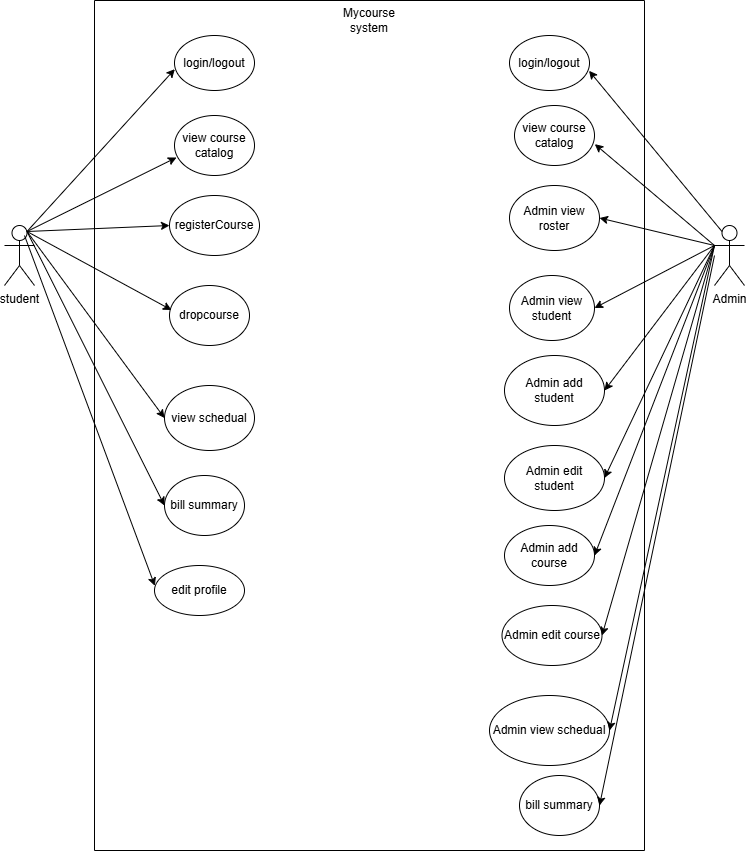

The diagram above was exported from draw.io. Its source (the exported page's mxGraphModel, read from the mxfile embedded in the PNG):
<mxGraphModel dx="1188" dy="648" grid="1" gridSize="10" guides="1" tooltips="1" connect="1" arrows="1" fold="1" page="1" pageScale="1" pageWidth="850" pageHeight="1100" math="0" shadow="0">
  <root>
    <mxCell id="0" />
    <mxCell id="1" parent="0" />
    <mxCell id="WZwnszBudMvTRsZFNOUa-3" parent="1" style="swimlane;startSize=0;" value="" vertex="1">
      <mxGeometry height="850" width="550" x="150" y="125" as="geometry">
        <mxRectangle height="40" width="50" x="150" y="125" as="alternateBounds" />
      </mxGeometry>
    </mxCell>
    <mxCell id="WZwnszBudMvTRsZFNOUa-9" parent="WZwnszBudMvTRsZFNOUa-3" style="ellipse;whiteSpace=wrap;html=1;" value="view course catalog" vertex="1">
      <mxGeometry height="60" width="80" x="80" y="115" as="geometry" />
    </mxCell>
    <mxCell id="WZwnszBudMvTRsZFNOUa-12" parent="WZwnszBudMvTRsZFNOUa-3" style="ellipse;whiteSpace=wrap;html=1;" value="registerCourse" vertex="1">
      <mxGeometry height="60" width="90" x="75" y="195" as="geometry" />
    </mxCell>
    <mxCell id="WZwnszBudMvTRsZFNOUa-13" parent="WZwnszBudMvTRsZFNOUa-3" style="ellipse;whiteSpace=wrap;html=1;" value="dropcourse" vertex="1">
      <mxGeometry height="60" width="80" x="75" y="285" as="geometry" />
    </mxCell>
    <mxCell id="WZwnszBudMvTRsZFNOUa-14" parent="WZwnszBudMvTRsZFNOUa-3" style="ellipse;whiteSpace=wrap;html=1;" value="view schedual" vertex="1">
      <mxGeometry height="65" width="90" x="70" y="385" as="geometry" />
    </mxCell>
    <mxCell id="WZwnszBudMvTRsZFNOUa-15" parent="WZwnszBudMvTRsZFNOUa-3" style="ellipse;whiteSpace=wrap;html=1;" value="bill summary" vertex="1">
      <mxGeometry height="60" width="80" x="70" y="475" as="geometry" />
    </mxCell>
    <mxCell id="WZwnszBudMvTRsZFNOUa-16" parent="WZwnszBudMvTRsZFNOUa-3" style="ellipse;whiteSpace=wrap;html=1;" value="edit profile" vertex="1">
      <mxGeometry height="50" width="90" x="60" y="565" as="geometry" />
    </mxCell>
    <mxCell id="WZwnszBudMvTRsZFNOUa-17" parent="WZwnszBudMvTRsZFNOUa-3" style="ellipse;whiteSpace=wrap;html=1;" value="login/logout" vertex="1">
      <mxGeometry height="55" width="80" x="80" y="35" as="geometry" />
    </mxCell>
    <mxCell id="WZwnszBudMvTRsZFNOUa-25" parent="WZwnszBudMvTRsZFNOUa-3" style="ellipse;whiteSpace=wrap;html=1;" value="view course catalog" vertex="1">
      <mxGeometry height="60" width="80" x="420" y="105" as="geometry" />
    </mxCell>
    <mxCell id="WZwnszBudMvTRsZFNOUa-26" parent="WZwnszBudMvTRsZFNOUa-3" style="ellipse;whiteSpace=wrap;html=1;" value="Admin view roster" vertex="1">
      <mxGeometry height="65" width="90" x="415" y="185" as="geometry" />
    </mxCell>
    <mxCell id="WZwnszBudMvTRsZFNOUa-27" parent="WZwnszBudMvTRsZFNOUa-3" style="ellipse;whiteSpace=wrap;html=1;" value="Admin view student" vertex="1">
      <mxGeometry height="65" width="85" x="415" y="275" as="geometry" />
    </mxCell>
    <mxCell id="WZwnszBudMvTRsZFNOUa-28" parent="WZwnszBudMvTRsZFNOUa-3" style="ellipse;whiteSpace=wrap;html=1;" value="Admin add student" vertex="1">
      <mxGeometry height="70" width="100" x="410" y="355" as="geometry" />
    </mxCell>
    <mxCell id="WZwnszBudMvTRsZFNOUa-29" parent="WZwnszBudMvTRsZFNOUa-3" style="ellipse;whiteSpace=wrap;html=1;" value="Admin edit student" vertex="1">
      <mxGeometry height="65" width="100" x="410" y="445" as="geometry" />
    </mxCell>
    <mxCell id="WZwnszBudMvTRsZFNOUa-30" parent="WZwnszBudMvTRsZFNOUa-3" style="ellipse;whiteSpace=wrap;html=1;" value="Admin add course" vertex="1">
      <mxGeometry height="60" width="90" x="410" y="525" as="geometry" />
    </mxCell>
    <mxCell id="WZwnszBudMvTRsZFNOUa-31" parent="WZwnszBudMvTRsZFNOUa-3" style="ellipse;whiteSpace=wrap;html=1;" value="Admin edit course" vertex="1">
      <mxGeometry height="60" width="100" x="407.5" y="605" as="geometry" />
    </mxCell>
    <mxCell id="WZwnszBudMvTRsZFNOUa-32" parent="WZwnszBudMvTRsZFNOUa-3" style="ellipse;whiteSpace=wrap;html=1;" value="Admin view schedual" vertex="1">
      <mxGeometry height="70" width="120" x="395" y="695" as="geometry" />
    </mxCell>
    <mxCell id="WZwnszBudMvTRsZFNOUa-33" parent="WZwnszBudMvTRsZFNOUa-3" style="ellipse;whiteSpace=wrap;html=1;" value="bill summary" vertex="1">
      <mxGeometry height="60" width="80" x="425" y="775" as="geometry" />
    </mxCell>
    <mxCell id="WZwnszBudMvTRsZFNOUa-34" parent="WZwnszBudMvTRsZFNOUa-3" style="ellipse;whiteSpace=wrap;html=1;" value="login/logout" vertex="1">
      <mxGeometry height="55" width="80" x="415" y="35" as="geometry" />
    </mxCell>
    <mxCell id="WZwnszBudMvTRsZFNOUa-45" parent="WZwnszBudMvTRsZFNOUa-3" style="text;html=1;whiteSpace=wrap;strokeColor=none;fillColor=none;align=center;verticalAlign=middle;rounded=0;" value="Mycourse system" vertex="1">
      <mxGeometry height="30" width="60" x="245" y="5" as="geometry" />
    </mxCell>
    <mxCell id="WZwnszBudMvTRsZFNOUa-5" parent="1" style="shape=umlActor;verticalLabelPosition=bottom;verticalAlign=top;html=1;outlineConnect=0;" value="student" vertex="1">
      <mxGeometry height="60" width="30" x="60" y="350" as="geometry" />
    </mxCell>
    <mxCell id="WZwnszBudMvTRsZFNOUa-6" parent="1" style="shape=umlActor;verticalLabelPosition=bottom;verticalAlign=top;html=1;outlineConnect=0;" value="Admin" vertex="1">
      <mxGeometry height="60" width="30" x="770" y="350" as="geometry" />
    </mxCell>
    <mxCell id="WZwnszBudMvTRsZFNOUa-18" edge="1" parent="1" source="WZwnszBudMvTRsZFNOUa-5" style="endArrow=classic;html=1;rounded=0;exitX=0.75;exitY=0.1;exitDx=0;exitDy=0;exitPerimeter=0;entryX=0.004;entryY=0.612;entryDx=0;entryDy=0;entryPerimeter=0;" target="WZwnszBudMvTRsZFNOUa-17" value="">
      <mxGeometry height="50" relative="1" width="50" as="geometry">
        <mxPoint x="350" y="380" as="sourcePoint" />
        <mxPoint x="400" y="330" as="targetPoint" />
      </mxGeometry>
    </mxCell>
    <mxCell id="WZwnszBudMvTRsZFNOUa-19" edge="1" parent="1" source="WZwnszBudMvTRsZFNOUa-5" style="endArrow=classic;html=1;rounded=0;exitX=0.75;exitY=0.1;exitDx=0;exitDy=0;exitPerimeter=0;entryX=0.025;entryY=0.7;entryDx=0;entryDy=0;entryPerimeter=0;" target="WZwnszBudMvTRsZFNOUa-9" value="">
      <mxGeometry height="50" relative="1" width="50" as="geometry">
        <mxPoint x="350" y="380" as="sourcePoint" />
        <mxPoint x="400" y="330" as="targetPoint" />
      </mxGeometry>
    </mxCell>
    <mxCell id="WZwnszBudMvTRsZFNOUa-20" edge="1" parent="1" source="WZwnszBudMvTRsZFNOUa-5" style="endArrow=classic;html=1;rounded=0;exitX=0.75;exitY=0.1;exitDx=0;exitDy=0;exitPerimeter=0;entryX=0;entryY=0.5;entryDx=0;entryDy=0;" target="WZwnszBudMvTRsZFNOUa-12" value="">
      <mxGeometry height="50" relative="1" width="50" as="geometry">
        <mxPoint x="120" y="370" as="sourcePoint" />
        <mxPoint x="400" y="330" as="targetPoint" />
      </mxGeometry>
    </mxCell>
    <mxCell id="WZwnszBudMvTRsZFNOUa-21" edge="1" parent="1" source="WZwnszBudMvTRsZFNOUa-5" style="endArrow=classic;html=1;rounded=0;exitX=0.75;exitY=0.1;exitDx=0;exitDy=0;exitPerimeter=0;entryX=0.025;entryY=0.408;entryDx=0;entryDy=0;entryPerimeter=0;" target="WZwnszBudMvTRsZFNOUa-13" value="">
      <mxGeometry height="50" relative="1" width="50" as="geometry">
        <mxPoint x="350" y="520" as="sourcePoint" />
        <mxPoint x="400" y="470" as="targetPoint" />
      </mxGeometry>
    </mxCell>
    <mxCell id="WZwnszBudMvTRsZFNOUa-22" edge="1" parent="1" source="WZwnszBudMvTRsZFNOUa-5" style="endArrow=classic;html=1;rounded=0;exitX=0.75;exitY=0.1;exitDx=0;exitDy=0;exitPerimeter=0;entryX=0;entryY=0.5;entryDx=0;entryDy=0;" target="WZwnszBudMvTRsZFNOUa-14" value="">
      <mxGeometry height="50" relative="1" width="50" as="geometry">
        <mxPoint x="350" y="520" as="sourcePoint" />
        <mxPoint x="400" y="470" as="targetPoint" />
      </mxGeometry>
    </mxCell>
    <mxCell id="WZwnszBudMvTRsZFNOUa-23" edge="1" parent="1" source="WZwnszBudMvTRsZFNOUa-5" style="endArrow=classic;html=1;rounded=0;exitX=0.75;exitY=0.1;exitDx=0;exitDy=0;exitPerimeter=0;entryX=0;entryY=0.5;entryDx=0;entryDy=0;" target="WZwnszBudMvTRsZFNOUa-15" value="">
      <mxGeometry height="50" relative="1" width="50" as="geometry">
        <mxPoint x="350" y="520" as="sourcePoint" />
        <mxPoint x="400" y="470" as="targetPoint" />
      </mxGeometry>
    </mxCell>
    <mxCell id="WZwnszBudMvTRsZFNOUa-24" edge="1" parent="1" style="endArrow=classic;html=1;rounded=0;entryX=0.004;entryY=0.407;entryDx=0;entryDy=0;entryPerimeter=0;" target="WZwnszBudMvTRsZFNOUa-16" value="">
      <mxGeometry height="50" relative="1" width="50" as="geometry">
        <mxPoint x="80" y="360" as="sourcePoint" />
        <mxPoint x="400" y="470" as="targetPoint" />
      </mxGeometry>
    </mxCell>
    <mxCell id="WZwnszBudMvTRsZFNOUa-35" edge="1" parent="1" source="WZwnszBudMvTRsZFNOUa-6" style="endArrow=classic;html=1;rounded=0;exitX=0.25;exitY=0.1;exitDx=0;exitDy=0;exitPerimeter=0;entryX=0.994;entryY=0.642;entryDx=0;entryDy=0;entryPerimeter=0;" target="WZwnszBudMvTRsZFNOUa-34" value="">
      <mxGeometry height="50" relative="1" width="50" as="geometry">
        <mxPoint x="350" y="340" as="sourcePoint" />
        <mxPoint x="400" y="290" as="targetPoint" />
      </mxGeometry>
    </mxCell>
    <mxCell id="WZwnszBudMvTRsZFNOUa-36" edge="1" parent="1" source="WZwnszBudMvTRsZFNOUa-6" style="endArrow=classic;html=1;rounded=0;exitX=0;exitY=0.3333333333333333;exitDx=0;exitDy=0;exitPerimeter=0;entryX=1.004;entryY=0.644;entryDx=0;entryDy=0;entryPerimeter=0;" target="WZwnszBudMvTRsZFNOUa-25" value="">
      <mxGeometry height="50" relative="1" width="50" as="geometry">
        <mxPoint x="350" y="340" as="sourcePoint" />
        <mxPoint x="400" y="290" as="targetPoint" />
      </mxGeometry>
    </mxCell>
    <mxCell id="WZwnszBudMvTRsZFNOUa-37" edge="1" parent="1" source="WZwnszBudMvTRsZFNOUa-6" style="endArrow=classic;html=1;rounded=0;exitX=0;exitY=0.3333333333333333;exitDx=0;exitDy=0;exitPerimeter=0;entryX=1;entryY=0.5;entryDx=0;entryDy=0;" target="WZwnszBudMvTRsZFNOUa-26" value="">
      <mxGeometry height="50" relative="1" width="50" as="geometry">
        <mxPoint x="350" y="340" as="sourcePoint" />
        <mxPoint x="400" y="290" as="targetPoint" />
      </mxGeometry>
    </mxCell>
    <mxCell id="WZwnszBudMvTRsZFNOUa-38" edge="1" parent="1" style="endArrow=classic;html=1;rounded=0;entryX=1;entryY=0.5;entryDx=0;entryDy=0;" target="WZwnszBudMvTRsZFNOUa-27" value="">
      <mxGeometry height="50" relative="1" width="50" as="geometry">
        <mxPoint x="770" y="370" as="sourcePoint" />
        <mxPoint x="660" y="380" as="targetPoint" />
      </mxGeometry>
    </mxCell>
    <mxCell id="WZwnszBudMvTRsZFNOUa-39" edge="1" parent="1" style="endArrow=classic;html=1;rounded=0;entryX=1;entryY=0.5;entryDx=0;entryDy=0;" target="WZwnszBudMvTRsZFNOUa-28" value="">
      <mxGeometry height="50" relative="1" width="50" as="geometry">
        <mxPoint x="770" y="370" as="sourcePoint" />
        <mxPoint x="740" y="490" as="targetPoint" />
      </mxGeometry>
    </mxCell>
    <mxCell id="WZwnszBudMvTRsZFNOUa-40" edge="1" parent="1" style="endArrow=classic;html=1;rounded=0;entryX=1;entryY=0.5;entryDx=0;entryDy=0;" target="WZwnszBudMvTRsZFNOUa-29" value="">
      <mxGeometry height="50" relative="1" width="50" as="geometry">
        <mxPoint x="770" y="370" as="sourcePoint" />
        <mxPoint x="750" y="560" as="targetPoint" />
      </mxGeometry>
    </mxCell>
    <mxCell id="WZwnszBudMvTRsZFNOUa-41" edge="1" parent="1" style="endArrow=classic;html=1;rounded=0;entryX=1;entryY=0.5;entryDx=0;entryDy=0;" target="WZwnszBudMvTRsZFNOUa-30" value="">
      <mxGeometry height="50" relative="1" width="50" as="geometry">
        <mxPoint x="770" y="370" as="sourcePoint" />
        <mxPoint x="730" y="600" as="targetPoint" />
      </mxGeometry>
    </mxCell>
    <mxCell id="WZwnszBudMvTRsZFNOUa-42" edge="1" parent="1" style="endArrow=classic;html=1;rounded=0;entryX=1;entryY=0.5;entryDx=0;entryDy=0;" target="WZwnszBudMvTRsZFNOUa-31" value="">
      <mxGeometry height="50" relative="1" width="50" as="geometry">
        <mxPoint x="770" y="370" as="sourcePoint" />
        <mxPoint x="720" y="770" as="targetPoint" />
      </mxGeometry>
    </mxCell>
    <mxCell id="WZwnszBudMvTRsZFNOUa-43" edge="1" parent="1" style="endArrow=classic;html=1;rounded=0;entryX=1;entryY=0.5;entryDx=0;entryDy=0;" target="WZwnszBudMvTRsZFNOUa-32" value="">
      <mxGeometry height="50" relative="1" width="50" as="geometry">
        <mxPoint x="770" y="370" as="sourcePoint" />
        <mxPoint x="750" y="820" as="targetPoint" />
      </mxGeometry>
    </mxCell>
    <mxCell id="WZwnszBudMvTRsZFNOUa-44" edge="1" parent="1" style="endArrow=classic;html=1;rounded=0;entryX=1;entryY=0.5;entryDx=0;entryDy=0;" target="WZwnszBudMvTRsZFNOUa-33" value="">
      <mxGeometry height="50" relative="1" width="50" as="geometry">
        <mxPoint x="770" y="380" as="sourcePoint" />
        <mxPoint x="760" y="850" as="targetPoint" />
      </mxGeometry>
    </mxCell>
  </root>
</mxGraphModel>